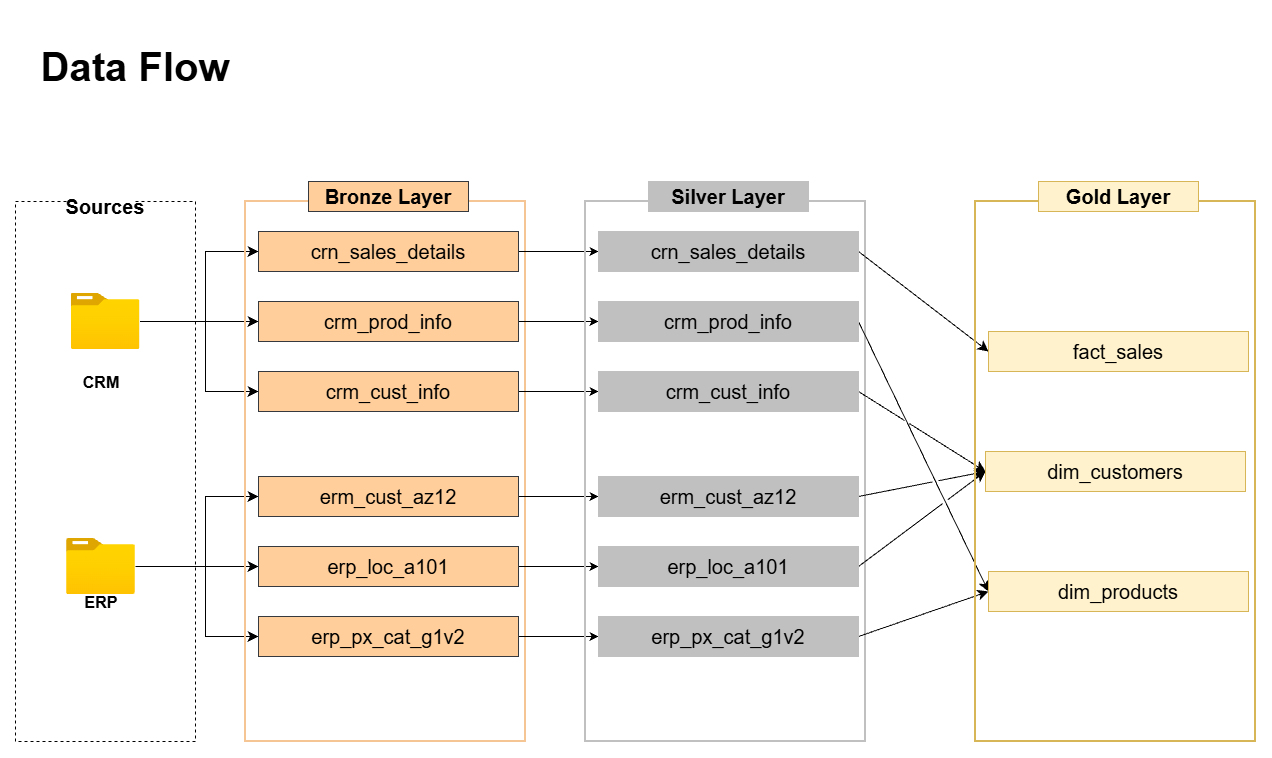

The diagram above was exported from draw.io. Its source (the exported page's mxGraphModel, read from the mxfile embedded in the PNG):
<mxGraphModel dx="2395" dy="1651" grid="1" gridSize="10" guides="1" tooltips="1" connect="1" arrows="1" fold="1" page="1" pageScale="1" pageWidth="827" pageHeight="1169" math="0" shadow="0">
  <root>
    <mxCell id="0" />
    <mxCell id="1" parent="0" />
    <mxCell id="UeWW0Zu3G5o0hi-bpIr6-1" parent="1" style="whiteSpace=wrap;html=1;fillColor=none;dashed=1;" value="" vertex="1">
      <mxGeometry height="540" width="180" x="40" y="220" as="geometry" />
    </mxCell>
    <mxCell id="UeWW0Zu3G5o0hi-bpIr6-2" parent="1" style="text;html=1;whiteSpace=wrap;strokeColor=none;fillColor=default;align=center;verticalAlign=middle;rounded=0;fontSize=16;" value="&lt;b&gt;&lt;font style=&quot;font-size: 20px;&quot;&gt;Sources&lt;/font&gt;&lt;/b&gt;" vertex="1">
      <mxGeometry height="30" width="60" x="100" y="210" as="geometry" />
    </mxCell>
    <mxCell id="UeWW0Zu3G5o0hi-bpIr6-14" edge="1" parent="1" source="UeWW0Zu3G5o0hi-bpIr6-3" style="edgeStyle=orthogonalEdgeStyle;rounded=0;orthogonalLoop=1;jettySize=auto;html=1;entryX=0;entryY=0.5;entryDx=0;entryDy=0;fontSize=12;startSize=8;endSize=8;" target="UeWW0Zu3G5o0hi-bpIr6-9">
      <mxGeometry relative="1" as="geometry" />
    </mxCell>
    <mxCell id="UeWW0Zu3G5o0hi-bpIr6-15" edge="1" parent="1" source="UeWW0Zu3G5o0hi-bpIr6-3" style="edgeStyle=orthogonalEdgeStyle;rounded=0;orthogonalLoop=1;jettySize=auto;html=1;entryX=0;entryY=0.5;entryDx=0;entryDy=0;fontSize=12;startSize=8;endSize=8;" target="UeWW0Zu3G5o0hi-bpIr6-8">
      <mxGeometry relative="1" x="-0.0557" as="geometry">
        <Array as="points">
          <mxPoint x="230" y="340" />
          <mxPoint x="230" y="270" />
        </Array>
      </mxGeometry>
    </mxCell>
    <mxCell id="UeWW0Zu3G5o0hi-bpIr6-16" edge="1" parent="1" source="UeWW0Zu3G5o0hi-bpIr6-3" style="edgeStyle=orthogonalEdgeStyle;rounded=0;orthogonalLoop=1;jettySize=auto;html=1;entryX=0;entryY=0.5;entryDx=0;entryDy=0;fontSize=12;startSize=8;endSize=8;" target="UeWW0Zu3G5o0hi-bpIr6-10">
      <mxGeometry relative="1" as="geometry">
        <Array as="points">
          <mxPoint x="230" y="340" />
          <mxPoint x="230" y="410" />
        </Array>
      </mxGeometry>
    </mxCell>
    <mxCell id="UeWW0Zu3G5o0hi-bpIr6-3" parent="1" style="image;aspect=fixed;html=1;align=center;fontSize=12;image=img/lib/azure2/general/Folder_Blank.svg;points=[[0.5,0.083,0],[0.5,1,0],[0.003,0.5,0],[0.998,0.554,0],[0.99,0.114,0],[0.987,0.996,0],[0.013,0.996,0],[0.013,0.004,0]];" value="" vertex="1">
      <mxGeometry height="56.00000000000001" width="69" x="95.5" y="312" as="geometry" />
    </mxCell>
    <mxCell id="UeWW0Zu3G5o0hi-bpIr6-4" parent="1" style="text;html=1;whiteSpace=wrap;strokeColor=none;fillColor=none;align=center;verticalAlign=middle;rounded=0;fontSize=16;" value="&lt;b&gt;CRM&lt;/b&gt;" vertex="1">
      <mxGeometry height="30" width="60" x="95.5" y="386" as="geometry" />
    </mxCell>
    <mxCell id="UeWW0Zu3G5o0hi-bpIr6-21" edge="1" parent="1" source="UeWW0Zu3G5o0hi-bpIr6-5" style="edgeStyle=none;curved=1;rounded=0;curveGeometry=1;orthogonalLoop=1;jettySize=auto;html=1;fontSize=12;startSize=8;endSize=8;" target="UeWW0Zu3G5o0hi-bpIr6-19" value="">
      <mxGeometry relative="1" as="geometry" />
    </mxCell>
    <mxCell id="UeWW0Zu3G5o0hi-bpIr6-22" edge="1" parent="1" source="UeWW0Zu3G5o0hi-bpIr6-5" style="edgeStyle=orthogonalEdgeStyle;rounded=0;orthogonalLoop=1;jettySize=auto;html=1;entryX=0;entryY=0.5;entryDx=0;entryDy=0;fontSize=12;startSize=8;endSize=8;" target="UeWW0Zu3G5o0hi-bpIr6-18">
      <mxGeometry relative="1" as="geometry">
        <Array as="points">
          <mxPoint x="230" y="585" />
          <mxPoint x="230" y="515" />
        </Array>
      </mxGeometry>
    </mxCell>
    <mxCell id="UeWW0Zu3G5o0hi-bpIr6-23" edge="1" parent="1" source="UeWW0Zu3G5o0hi-bpIr6-5" style="edgeStyle=orthogonalEdgeStyle;rounded=0;orthogonalLoop=1;jettySize=auto;html=1;entryX=0;entryY=0.5;entryDx=0;entryDy=0;fontSize=12;startSize=8;endSize=8;" target="UeWW0Zu3G5o0hi-bpIr6-20">
      <mxGeometry relative="1" as="geometry">
        <Array as="points">
          <mxPoint x="230" y="585" />
          <mxPoint x="230" y="655" />
        </Array>
      </mxGeometry>
    </mxCell>
    <mxCell id="UeWW0Zu3G5o0hi-bpIr6-5" parent="1" style="image;aspect=fixed;html=1;align=center;fontSize=12;image=img/lib/azure2/general/Folder_Blank.svg;points=[[0.5,0.083,0],[0.5,1,0],[0.003,0.5,0],[0.998,0.554,0],[0.99,0.114,0],[0.987,0.996,0],[0.013,0.996,0],[0.013,0.004,0]];" value="" vertex="1">
      <mxGeometry height="56.00000000000001" width="69" x="91" y="557" as="geometry" />
    </mxCell>
    <mxCell id="UeWW0Zu3G5o0hi-bpIr6-6" parent="1" style="text;html=1;whiteSpace=wrap;strokeColor=none;fillColor=none;align=center;verticalAlign=middle;rounded=0;fontSize=16;" value="&lt;b&gt;ERP&lt;/b&gt;" vertex="1">
      <mxGeometry height="30" width="60" x="95.5" y="606" as="geometry" />
    </mxCell>
    <mxCell id="UeWW0Zu3G5o0hi-bpIr6-7" parent="1" style="whiteSpace=wrap;html=1;fillColor=none;strokeColor=#F5C694;strokeWidth=2;" value="" vertex="1">
      <mxGeometry height="540" width="280" x="270" y="220" as="geometry" />
    </mxCell>
    <mxCell id="J5pypURzpK35Q_IjN956-9" edge="1" parent="1" source="UeWW0Zu3G5o0hi-bpIr6-8" style="edgeStyle=orthogonalEdgeStyle;rounded=0;orthogonalLoop=1;jettySize=auto;html=1;" target="J5pypURzpK35Q_IjN956-2" value="">
      <mxGeometry relative="1" as="geometry" />
    </mxCell>
    <mxCell id="UeWW0Zu3G5o0hi-bpIr6-8" parent="1" style="rounded=0;whiteSpace=wrap;html=1;fillColor=#FFCE9A;strokeColor=#36393d;" value="&lt;font style=&quot;font-size: 20px;&quot;&gt;crn_sales_details&lt;/font&gt;" vertex="1">
      <mxGeometry height="40" width="260" x="283" y="250" as="geometry" />
    </mxCell>
    <mxCell id="J5pypURzpK35Q_IjN956-10" edge="1" parent="1" source="UeWW0Zu3G5o0hi-bpIr6-9" style="edgeStyle=orthogonalEdgeStyle;rounded=0;orthogonalLoop=1;jettySize=auto;html=1;" target="J5pypURzpK35Q_IjN956-3" value="">
      <mxGeometry relative="1" as="geometry" />
    </mxCell>
    <mxCell id="UeWW0Zu3G5o0hi-bpIr6-9" parent="1" style="rounded=0;whiteSpace=wrap;html=1;fillColor=#FFCE9A;strokeColor=#36393d;" value="&lt;font style=&quot;font-size: 20px;&quot;&gt;crm_prod_info&lt;/font&gt;" vertex="1">
      <mxGeometry height="40" width="260" x="283" y="320" as="geometry" />
    </mxCell>
    <mxCell id="J5pypURzpK35Q_IjN956-11" edge="1" parent="1" source="UeWW0Zu3G5o0hi-bpIr6-10" style="edgeStyle=orthogonalEdgeStyle;rounded=0;orthogonalLoop=1;jettySize=auto;html=1;" target="J5pypURzpK35Q_IjN956-4" value="">
      <mxGeometry relative="1" as="geometry" />
    </mxCell>
    <mxCell id="UeWW0Zu3G5o0hi-bpIr6-10" parent="1" style="rounded=0;whiteSpace=wrap;html=1;fillColor=#FFCE9A;strokeColor=#36393d;" value="&lt;span style=&quot;font-size: 20px;&quot;&gt;crm_cust_info&lt;/span&gt;" vertex="1">
      <mxGeometry height="40" width="260" x="283" y="390" as="geometry" />
    </mxCell>
    <mxCell id="UeWW0Zu3G5o0hi-bpIr6-13" parent="1" style="text;html=1;whiteSpace=wrap;strokeColor=#36393d;fillColor=#FFCE9A;align=center;verticalAlign=middle;rounded=0;fontSize=16;" value="&lt;font style=&quot;font-size: 20px;&quot;&gt;&lt;b&gt;Bronze Layer&lt;/b&gt;&lt;/font&gt;" vertex="1">
      <mxGeometry height="30" width="160" x="333" y="200" as="geometry" />
    </mxCell>
    <mxCell id="J5pypURzpK35Q_IjN956-12" edge="1" parent="1" source="UeWW0Zu3G5o0hi-bpIr6-18" style="edgeStyle=orthogonalEdgeStyle;rounded=0;orthogonalLoop=1;jettySize=auto;html=1;" target="J5pypURzpK35Q_IjN956-6" value="">
      <mxGeometry relative="1" as="geometry" />
    </mxCell>
    <mxCell id="UeWW0Zu3G5o0hi-bpIr6-18" parent="1" style="rounded=0;whiteSpace=wrap;html=1;fillColor=#FFCE9A;strokeColor=#36393d;" value="&lt;font style=&quot;font-size: 20px;&quot;&gt;erm_cust_az12&lt;/font&gt;" vertex="1">
      <mxGeometry height="40" width="260" x="283" y="495" as="geometry" />
    </mxCell>
    <mxCell id="J5pypURzpK35Q_IjN956-13" edge="1" parent="1" source="UeWW0Zu3G5o0hi-bpIr6-19" style="edgeStyle=orthogonalEdgeStyle;rounded=0;orthogonalLoop=1;jettySize=auto;html=1;" target="J5pypURzpK35Q_IjN956-7" value="">
      <mxGeometry relative="1" as="geometry" />
    </mxCell>
    <mxCell id="UeWW0Zu3G5o0hi-bpIr6-19" parent="1" style="rounded=0;whiteSpace=wrap;html=1;fillColor=#FFCE9A;strokeColor=#36393d;" value="&lt;font style=&quot;font-size: 20px;&quot;&gt;erp_loc_a101&lt;/font&gt;" vertex="1">
      <mxGeometry height="40" width="260" x="283" y="565" as="geometry" />
    </mxCell>
    <mxCell id="J5pypURzpK35Q_IjN956-14" edge="1" parent="1" source="UeWW0Zu3G5o0hi-bpIr6-20" style="edgeStyle=orthogonalEdgeStyle;rounded=0;orthogonalLoop=1;jettySize=auto;html=1;" target="J5pypURzpK35Q_IjN956-8" value="">
      <mxGeometry relative="1" as="geometry" />
    </mxCell>
    <mxCell id="UeWW0Zu3G5o0hi-bpIr6-20" parent="1" style="rounded=0;whiteSpace=wrap;html=1;fillColor=#FFCE9A;strokeColor=#36393d;" value="&lt;font style=&quot;font-size: 20px;&quot;&gt;erp_px_cat_g1v2&lt;/font&gt;" vertex="1">
      <mxGeometry height="40" width="260" x="283" y="635" as="geometry" />
    </mxCell>
    <mxCell id="J5pypURzpK35Q_IjN956-1" parent="1" style="whiteSpace=wrap;html=1;fillColor=none;strokeColor=#C0C0C0;strokeWidth=2;" value="" vertex="1">
      <mxGeometry height="540" width="280" x="610" y="220" as="geometry" />
    </mxCell>
    <mxCell id="orXdpKPTLlJdhoHdSd-O-13" edge="1" parent="1" source="J5pypURzpK35Q_IjN956-2" style="edgeStyle=none;curved=1;rounded=0;curveGeometry=1;orthogonalLoop=1;jettySize=auto;html=1;exitX=1;exitY=0.5;exitDx=0;exitDy=0;entryX=0;entryY=0.5;entryDx=0;entryDy=0;fontSize=12;defaultLabelBackgroundColor=page;startSize=8;endSize=8;jumpStyle=gap;" target="orXdpKPTLlJdhoHdSd-O-2">
      <mxGeometry relative="1" as="geometry" />
    </mxCell>
    <mxCell id="J5pypURzpK35Q_IjN956-2" parent="1" style="rounded=0;whiteSpace=wrap;html=1;fillColor=#C0C0C0;strokeColor=#C0C0C0;" value="&lt;span style=&quot;font-size: 20px;&quot;&gt;crn_sales_details&lt;/span&gt;" vertex="1">
      <mxGeometry height="40" width="260" x="623" y="250" as="geometry" />
    </mxCell>
    <mxCell id="orXdpKPTLlJdhoHdSd-O-14" edge="1" parent="1" source="J5pypURzpK35Q_IjN956-3" style="edgeStyle=none;curved=1;rounded=0;curveGeometry=1;orthogonalLoop=1;jettySize=auto;html=1;exitX=1;exitY=0.5;exitDx=0;exitDy=0;entryX=0;entryY=0.5;entryDx=0;entryDy=0;fontSize=12;defaultLabelBackgroundColor=page;startSize=8;endSize=8;jumpStyle=gap;" target="orXdpKPTLlJdhoHdSd-O-4">
      <mxGeometry relative="1" as="geometry" />
    </mxCell>
    <mxCell id="J5pypURzpK35Q_IjN956-3" parent="1" style="rounded=0;whiteSpace=wrap;html=1;fillColor=#C0C0C0;strokeColor=#C0C0C0;" value="&lt;font style=&quot;font-size: 20px;&quot;&gt;crm_prod_info&lt;/font&gt;" vertex="1">
      <mxGeometry height="40" width="260" x="623" y="320" as="geometry" />
    </mxCell>
    <mxCell id="orXdpKPTLlJdhoHdSd-O-15" edge="1" parent="1" source="J5pypURzpK35Q_IjN956-4" style="edgeStyle=none;curved=1;rounded=0;curveGeometry=1;orthogonalLoop=1;jettySize=auto;html=1;exitX=1;exitY=0.5;exitDx=0;exitDy=0;entryX=0;entryY=0.5;entryDx=0;entryDy=0;fontSize=12;defaultLabelBackgroundColor=page;startSize=8;endSize=8;jumpStyle=gap;" target="orXdpKPTLlJdhoHdSd-O-3">
      <mxGeometry relative="1" as="geometry" />
    </mxCell>
    <mxCell id="J5pypURzpK35Q_IjN956-4" parent="1" style="rounded=0;whiteSpace=wrap;html=1;fillColor=#C0C0C0;strokeColor=#C0C0C0;" value="&lt;span style=&quot;font-size: 20px;&quot;&gt;crm_cust_info&lt;/span&gt;" vertex="1">
      <mxGeometry height="40" width="260" x="623" y="390" as="geometry" />
    </mxCell>
    <mxCell id="J5pypURzpK35Q_IjN956-5" parent="1" style="text;html=1;whiteSpace=wrap;strokeColor=#C0C0C0;fillColor=#C0C0C0;align=center;verticalAlign=middle;rounded=0;fontSize=16;" value="&lt;font style=&quot;font-size: 20px;&quot;&gt;&lt;b&gt;Silver Layer&lt;/b&gt;&lt;/font&gt;" vertex="1">
      <mxGeometry height="30" width="160" x="673" y="200" as="geometry" />
    </mxCell>
    <mxCell id="orXdpKPTLlJdhoHdSd-O-17" edge="1" parent="1" source="J5pypURzpK35Q_IjN956-6" style="edgeStyle=none;curved=1;rounded=0;curveGeometry=1;orthogonalLoop=1;jettySize=auto;html=1;exitX=1;exitY=0.5;exitDx=0;exitDy=0;entryX=0;entryY=0.5;entryDx=0;entryDy=0;fontSize=12;defaultLabelBackgroundColor=page;startSize=8;endSize=8;jumpStyle=gap;" target="orXdpKPTLlJdhoHdSd-O-3">
      <mxGeometry relative="1" as="geometry" />
    </mxCell>
    <mxCell id="J5pypURzpK35Q_IjN956-6" parent="1" style="rounded=0;whiteSpace=wrap;html=1;fillColor=#C0C0C0;strokeColor=#C0C0C0;" value="&lt;font style=&quot;font-size: 20px;&quot;&gt;erm_cust_az12&lt;/font&gt;" vertex="1">
      <mxGeometry height="40" width="260" x="623" y="495" as="geometry" />
    </mxCell>
    <mxCell id="orXdpKPTLlJdhoHdSd-O-18" edge="1" parent="1" source="J5pypURzpK35Q_IjN956-7" style="edgeStyle=none;curved=1;rounded=0;curveGeometry=1;orthogonalLoop=1;jettySize=auto;html=1;exitX=1;exitY=0.5;exitDx=0;exitDy=0;entryX=0;entryY=0.5;entryDx=0;entryDy=0;fontSize=12;defaultLabelBackgroundColor=page;startSize=8;endSize=8;jumpStyle=gap;" target="orXdpKPTLlJdhoHdSd-O-3">
      <mxGeometry relative="1" as="geometry" />
    </mxCell>
    <mxCell id="J5pypURzpK35Q_IjN956-7" parent="1" style="rounded=0;whiteSpace=wrap;html=1;fillColor=#C0C0C0;strokeColor=#C0C0C0;" value="&lt;font style=&quot;font-size: 20px;&quot;&gt;erp_loc_a101&lt;/font&gt;" vertex="1">
      <mxGeometry height="40" width="260" x="623" y="565" as="geometry" />
    </mxCell>
    <mxCell id="orXdpKPTLlJdhoHdSd-O-19" edge="1" parent="1" source="J5pypURzpK35Q_IjN956-8" style="edgeStyle=none;curved=1;rounded=0;curveGeometry=1;orthogonalLoop=1;jettySize=auto;html=1;exitX=1;exitY=0.5;exitDx=0;exitDy=0;entryX=0;entryY=0.5;entryDx=0;entryDy=0;fontSize=12;defaultLabelBackgroundColor=page;startSize=8;endSize=8;jumpStyle=gap;" target="orXdpKPTLlJdhoHdSd-O-4">
      <mxGeometry relative="1" as="geometry" />
    </mxCell>
    <mxCell id="J5pypURzpK35Q_IjN956-8" parent="1" style="rounded=0;whiteSpace=wrap;html=1;fillColor=#C0C0C0;strokeColor=#C0C0C0;" value="&lt;font style=&quot;font-size: 20px;&quot;&gt;erp_px_cat_g1v2&lt;/font&gt;" vertex="1">
      <mxGeometry height="40" width="260" x="623" y="635" as="geometry" />
    </mxCell>
    <mxCell id="orXdpKPTLlJdhoHdSd-O-1" parent="1" style="whiteSpace=wrap;html=1;fillColor=none;strokeColor=#d6b656;strokeWidth=2;" value="" vertex="1">
      <mxGeometry height="540" width="280" x="1000" y="220" as="geometry" />
    </mxCell>
    <mxCell id="orXdpKPTLlJdhoHdSd-O-2" parent="1" style="rounded=0;whiteSpace=wrap;html=1;fillColor=#fff2cc;strokeColor=#d6b656;" value="&lt;span style=&quot;font-size: 20px;&quot;&gt;fact_sales&lt;/span&gt;" vertex="1">
      <mxGeometry height="40" width="260" x="1013" y="350" as="geometry" />
    </mxCell>
    <mxCell id="orXdpKPTLlJdhoHdSd-O-3" parent="1" style="rounded=0;whiteSpace=wrap;html=1;fillColor=#fff2cc;strokeColor=#d6b656;" value="&lt;font style=&quot;font-size: 20px;&quot;&gt;dim_customers&lt;/font&gt;" vertex="1">
      <mxGeometry height="40" width="260" x="1010" y="470" as="geometry" />
    </mxCell>
    <mxCell id="orXdpKPTLlJdhoHdSd-O-4" parent="1" style="rounded=0;whiteSpace=wrap;html=1;fillColor=#fff2cc;strokeColor=#d6b656;" value="&lt;font style=&quot;font-size: 20px;&quot;&gt;dim_products&lt;/font&gt;" vertex="1">
      <mxGeometry height="40" width="260" x="1013" y="590" as="geometry" />
    </mxCell>
    <mxCell id="orXdpKPTLlJdhoHdSd-O-5" parent="1" style="text;html=1;whiteSpace=wrap;strokeColor=#d6b656;fillColor=#fff2cc;align=center;verticalAlign=middle;rounded=0;fontSize=16;" value="&lt;font style=&quot;font-size: 20px;&quot;&gt;&lt;b&gt;Gold Layer&lt;/b&gt;&lt;/font&gt;" vertex="1">
      <mxGeometry height="30" width="160" x="1063" y="200" as="geometry" />
    </mxCell>
    <mxCell id="UUDu50APs7f1nkw77V-4-1" parent="1" style="text;html=1;whiteSpace=wrap;strokeColor=none;fillColor=none;align=center;verticalAlign=middle;rounded=0;fontSize=20;" value="&lt;h1&gt;&lt;font&gt;Data Flow&lt;/font&gt;&lt;/h1&gt;" vertex="1">
      <mxGeometry height="30" width="220" x="50" y="70" as="geometry" />
    </mxCell>
  </root>
</mxGraphModel>